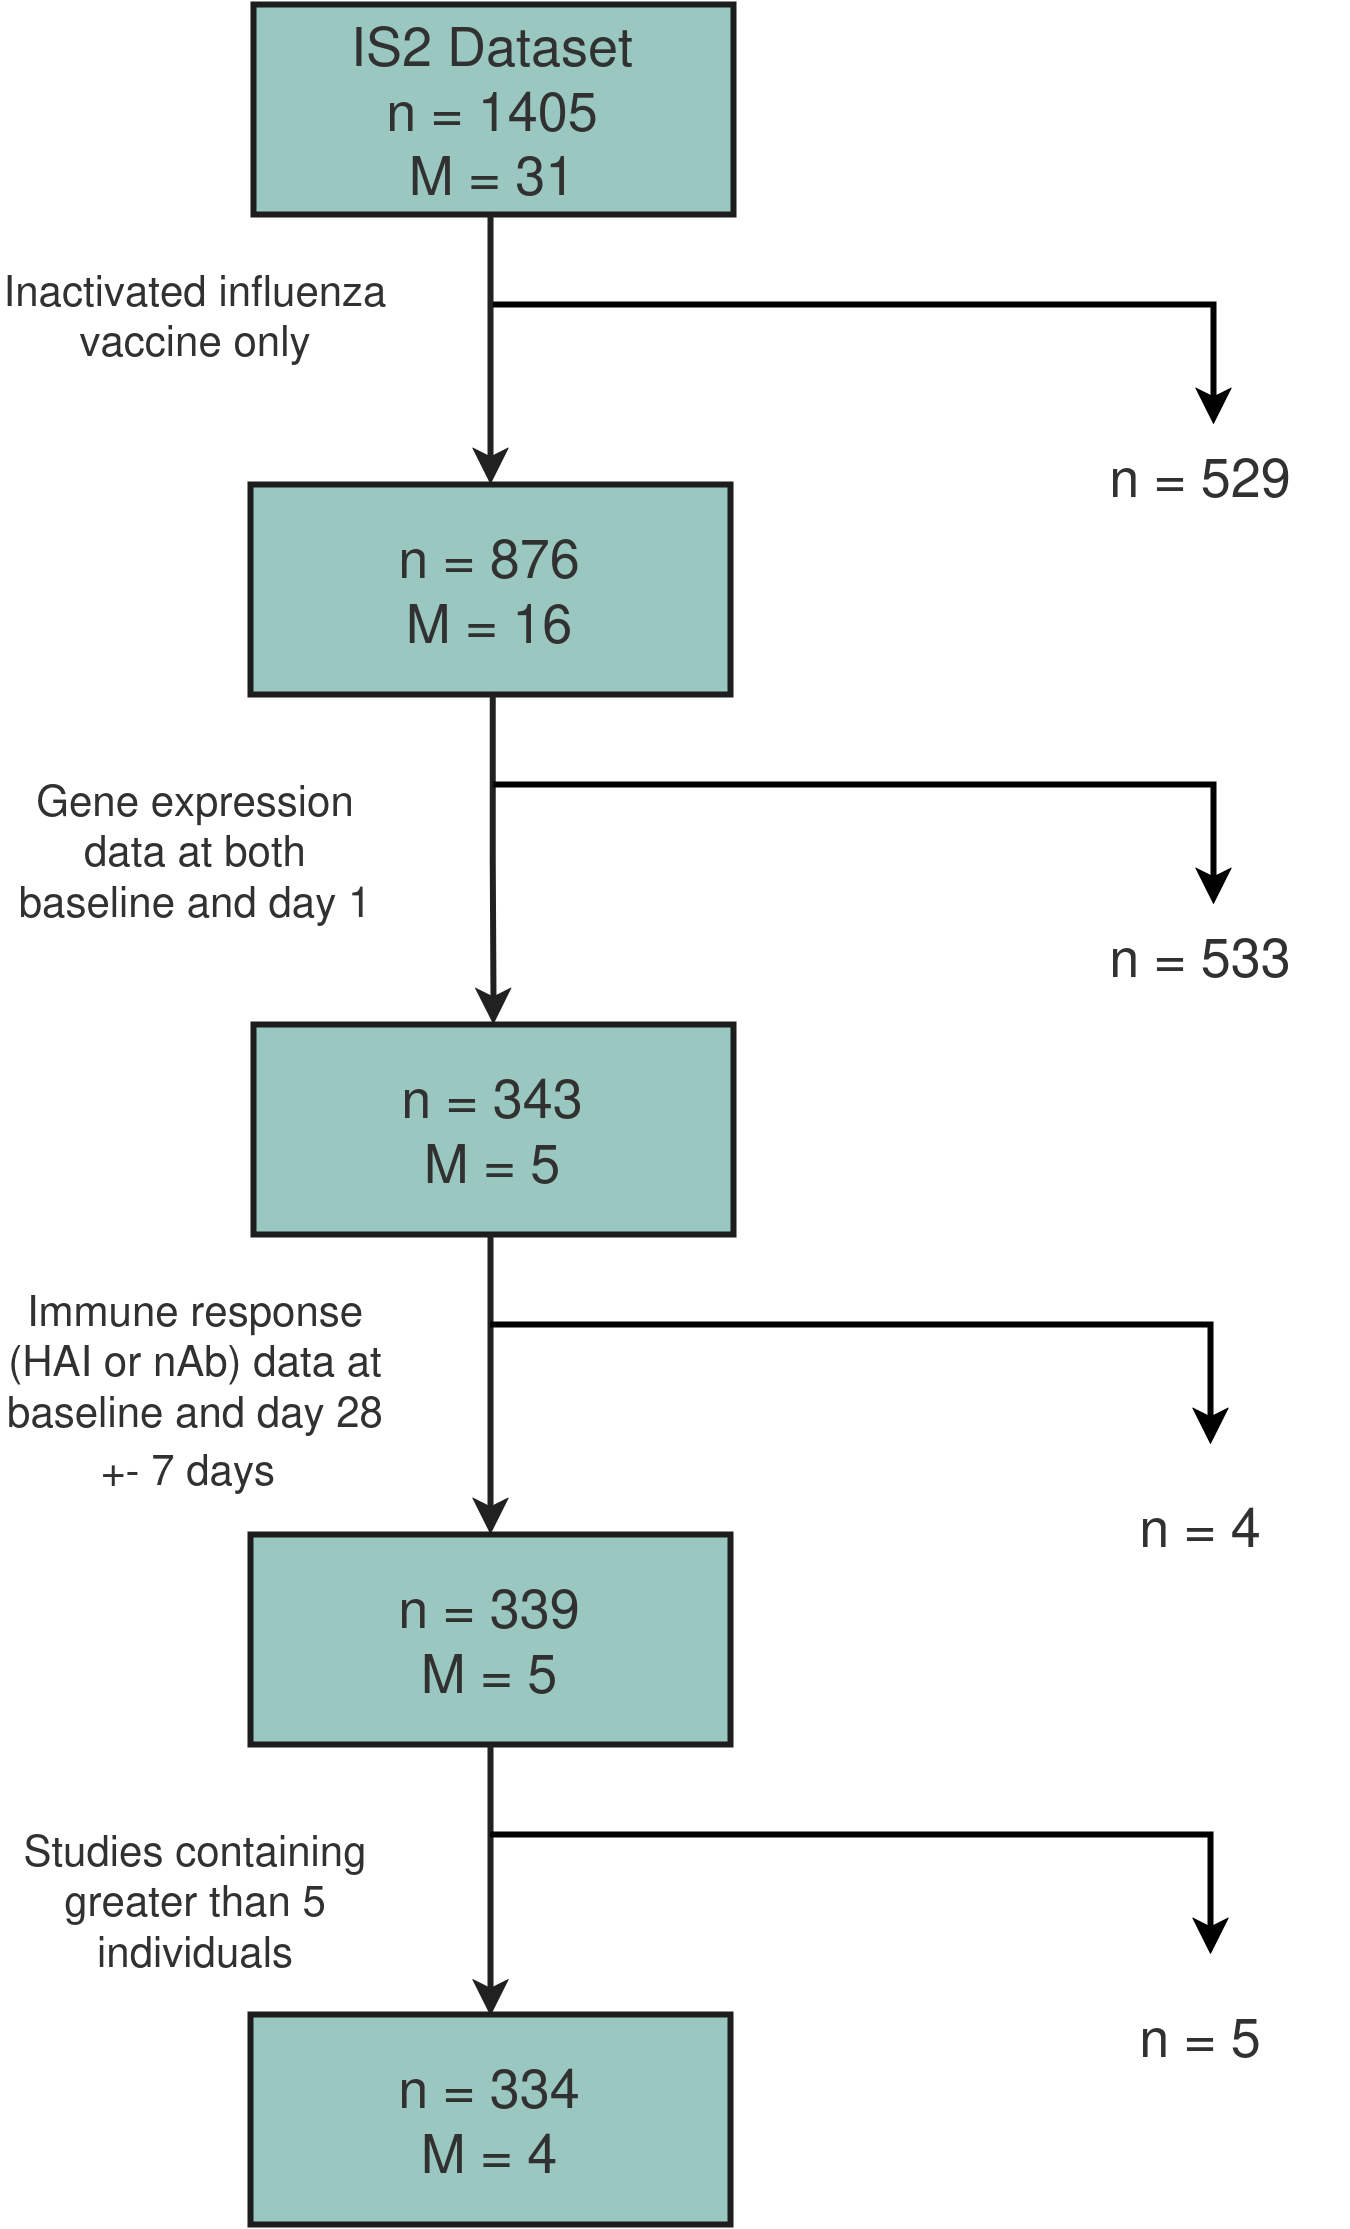

The diagram above was exported from draw.io. Its source (the exported page's mxGraphModel, read from the mxfile embedded in the PNG):
<mxGraphModel dx="1661" dy="960" grid="1" gridSize="10" guides="1" tooltips="1" connect="1" arrows="1" fold="1" page="1" pageScale="1" pageWidth="827" pageHeight="1169" background="#000000" math="0" shadow="0">
  <root>
    <mxCell id="0" />
    <mxCell id="1" parent="0" />
    <mxCell id="KRjm3hXPOHG6G0bsUvHe-1" parent="1" style="rounded=0;whiteSpace=wrap;html=1;fillColor=light-dark(#FFFFFF,#9AC7BF);strokeColor=light-dark(#000000,#1D1D1D);strokeWidth=2;" value="&lt;div&gt;&lt;span style=&quot;color: light-dark(rgb(0, 0, 0), rgb(49, 49, 49));&quot;&gt;&lt;font style=&quot;font-size: 18px;&quot;&gt;IS2 Dataset&lt;/font&gt;&lt;/span&gt;&lt;/div&gt;&lt;div&gt;&lt;span style=&quot;color: light-dark(rgb(0, 0, 0), rgb(49, 49, 49));&quot;&gt;&lt;font style=&quot;font-size: 18px;&quot;&gt;n = 1405&lt;/font&gt;&lt;/span&gt;&lt;/div&gt;&lt;div&gt;&lt;span style=&quot;color: light-dark(rgb(0, 0, 0), rgb(49, 49, 49));&quot;&gt;&lt;font style=&quot;font-size: 18px;&quot;&gt;M = 31&lt;/font&gt;&lt;/span&gt;&lt;/div&gt;" vertex="1">
      <mxGeometry height="70" width="160" x="334" y="20" as="geometry" />
    </mxCell>
    <mxCell id="KRjm3hXPOHG6G0bsUvHe-2" edge="1" parent="1" style="edgeStyle=orthogonalEdgeStyle;rounded=0;orthogonalLoop=1;jettySize=auto;html=1;exitX=0.5;exitY=1;exitDx=0;exitDy=0;strokeColor=light-dark(#000000,#212121);strokeWidth=2;">
      <mxGeometry relative="1" as="geometry">
        <mxPoint x="413" y="90" as="sourcePoint" />
        <mxPoint x="413" y="180" as="targetPoint" />
      </mxGeometry>
    </mxCell>
    <mxCell id="KRjm3hXPOHG6G0bsUvHe-3" edge="1" parent="1" style="edgeStyle=orthogonalEdgeStyle;rounded=0;orthogonalLoop=1;jettySize=auto;html=1;exitX=0.5;exitY=1;exitDx=0;exitDy=0;strokeColor=light-dark(#000000,#000000);strokeWidth=2;">
      <mxGeometry relative="1" as="geometry">
        <mxPoint x="414" y="120" as="sourcePoint" />
        <mxPoint x="654" y="160" as="targetPoint" />
      </mxGeometry>
    </mxCell>
    <mxCell id="KRjm3hXPOHG6G0bsUvHe-4" parent="1" style="text;whiteSpace=wrap;html=1;align=center;" value="&lt;div align=&quot;center&quot;&gt;&lt;span style=&quot;color: light-dark(rgb(0, 0, 0), rgb(49, 49, 49));&quot;&gt;&lt;font style=&quot;font-size: 18px;&quot;&gt;n = 529&lt;/font&gt;&lt;/span&gt;&lt;/div&gt;" vertex="1">
      <mxGeometry height="50" width="100" x="600" y="160" as="geometry" />
    </mxCell>
    <mxCell id="KRjm3hXPOHG6G0bsUvHe-5" parent="1" style="rounded=0;whiteSpace=wrap;html=1;fillColor=light-dark(#FFFFFF,#9AC7BF);strokeColor=light-dark(#000000,#1D1D1D);strokeWidth=2;" value="&lt;div&gt;&lt;span style=&quot;color: light-dark(rgb(0, 0, 0), rgb(49, 49, 49));&quot;&gt;&lt;font style=&quot;font-size: 18px;&quot;&gt;n = 876&lt;/font&gt;&lt;/span&gt;&lt;/div&gt;&lt;div&gt;&lt;span style=&quot;color: light-dark(rgb(0, 0, 0), rgb(49, 49, 49));&quot;&gt;&lt;font style=&quot;font-size: 18px;&quot;&gt;M = 16&lt;/font&gt;&lt;/span&gt;&lt;/div&gt;" vertex="1">
      <mxGeometry height="70" width="160" x="333" y="180" as="geometry" />
    </mxCell>
    <mxCell id="KRjm3hXPOHG6G0bsUvHe-6" parent="1" style="text;whiteSpace=wrap;html=1;align=center;" value="&lt;div align=&quot;center&quot;&gt;&lt;font style=&quot;font-size: 14px;&quot;&gt;&lt;span style=&quot;color: light-dark(rgb(0, 0, 0), rgb(49, 49, 49));&quot;&gt;&lt;font&gt;Inactivated influenza vaccine only&lt;/font&gt;&lt;/span&gt;&lt;/font&gt;&lt;/div&gt;" vertex="1">
      <mxGeometry height="50" width="130" x="250" y="100" as="geometry" />
    </mxCell>
    <mxCell id="KRjm3hXPOHG6G0bsUvHe-7" edge="1" parent="1" style="edgeStyle=orthogonalEdgeStyle;rounded=0;orthogonalLoop=1;jettySize=auto;html=1;exitX=0.5;exitY=1;exitDx=0;exitDy=0;strokeColor=light-dark(#000000,#212121);strokeWidth=2;">
      <mxGeometry relative="1" as="geometry">
        <mxPoint x="413.72" y="250" as="sourcePoint" />
        <mxPoint x="414" y="360" as="targetPoint" />
      </mxGeometry>
    </mxCell>
    <mxCell id="KRjm3hXPOHG6G0bsUvHe-8" edge="1" parent="1" style="edgeStyle=orthogonalEdgeStyle;rounded=0;orthogonalLoop=1;jettySize=auto;html=1;exitX=0.5;exitY=1;exitDx=0;exitDy=0;strokeColor=light-dark(#000000,#000000);strokeWidth=2;">
      <mxGeometry relative="1" as="geometry">
        <mxPoint x="414" y="280" as="sourcePoint" />
        <mxPoint x="654" y="320" as="targetPoint" />
      </mxGeometry>
    </mxCell>
    <mxCell id="KRjm3hXPOHG6G0bsUvHe-9" parent="1" style="text;whiteSpace=wrap;html=1;align=center;" value="&lt;div align=&quot;center&quot;&gt;&lt;font style=&quot;font-size: 14px;&quot;&gt;&lt;span style=&quot;color: light-dark(rgb(0, 0, 0), rgb(49, 49, 49));&quot;&gt;&lt;font&gt;Gene expression data at both baseline and day 1&lt;/font&gt;&lt;/span&gt;&lt;/font&gt;&lt;/div&gt;" vertex="1">
      <mxGeometry height="50" width="130" x="250" y="270" as="geometry" />
    </mxCell>
    <mxCell id="KRjm3hXPOHG6G0bsUvHe-10" parent="1" style="text;whiteSpace=wrap;html=1;align=center;" value="&lt;div align=&quot;center&quot;&gt;&lt;span style=&quot;color: light-dark(rgb(0, 0, 0), rgb(49, 49, 49));&quot;&gt;&lt;font style=&quot;font-size: 18px;&quot;&gt;n = 533&lt;/font&gt;&lt;/span&gt;&lt;/div&gt;" vertex="1">
      <mxGeometry height="50" width="100" x="600" y="320" as="geometry" />
    </mxCell>
    <mxCell id="KRjm3hXPOHG6G0bsUvHe-11" parent="1" style="rounded=0;whiteSpace=wrap;html=1;fillColor=light-dark(#FFFFFF,#9AC7BF);strokeColor=light-dark(#000000,#1D1D1D);strokeWidth=2;" value="&lt;div&gt;&lt;span style=&quot;color: light-dark(rgb(0, 0, 0), rgb(49, 49, 49));&quot;&gt;&lt;font style=&quot;font-size: 18px;&quot;&gt;n = 343&lt;/font&gt;&lt;/span&gt;&lt;/div&gt;&lt;div&gt;&lt;span style=&quot;color: light-dark(rgb(0, 0, 0), rgb(49, 49, 49));&quot;&gt;&lt;font style=&quot;font-size: 18px;&quot;&gt;M = 5&lt;/font&gt;&lt;/span&gt;&lt;/div&gt;" vertex="1">
      <mxGeometry height="70" width="160" x="334" y="360" as="geometry" />
    </mxCell>
    <mxCell id="KRjm3hXPOHG6G0bsUvHe-12" parent="1" style="text;whiteSpace=wrap;html=1;align=center;" value="&lt;div align=&quot;center&quot;&gt;&lt;font style=&quot;font-size: 14px;&quot;&gt;&lt;span style=&quot;color: light-dark(rgb(0, 0, 0), rgb(49, 49, 49));&quot;&gt;&lt;font&gt;Immune response (HAI or nAb) data at baseline and day 28 +- 7 days&lt;/font&gt;&lt;/span&gt;&lt;/font&gt;&lt;font style=&quot;font-size: 17px;&quot;&gt;&lt;span style=&quot;color: light-dark(rgb(0, 0, 0), rgb(49, 49, 49));&quot;&gt;&lt;font&gt;&amp;nbsp;&lt;/font&gt;&lt;/span&gt;&lt;/font&gt;&lt;/div&gt;" vertex="1">
      <mxGeometry height="50" width="130" x="250" y="440" as="geometry" />
    </mxCell>
    <mxCell id="KRjm3hXPOHG6G0bsUvHe-13" edge="1" parent="1" style="edgeStyle=orthogonalEdgeStyle;rounded=0;orthogonalLoop=1;jettySize=auto;html=1;exitX=0.5;exitY=1;exitDx=0;exitDy=0;strokeColor=light-dark(#000000,#212121);strokeWidth=2;">
      <mxGeometry relative="1" as="geometry">
        <mxPoint x="413" y="430" as="sourcePoint" />
        <mxPoint x="413" y="530" as="targetPoint" />
      </mxGeometry>
    </mxCell>
    <mxCell id="KRjm3hXPOHG6G0bsUvHe-14" edge="1" parent="1" style="edgeStyle=orthogonalEdgeStyle;rounded=0;orthogonalLoop=1;jettySize=auto;html=1;exitX=0.5;exitY=1;exitDx=0;exitDy=0;strokeColor=light-dark(#000000,#000000);strokeWidth=2;">
      <mxGeometry relative="1" as="geometry">
        <mxPoint x="413" y="460" as="sourcePoint" />
        <mxPoint x="653" y="500" as="targetPoint" />
      </mxGeometry>
    </mxCell>
    <mxCell id="KRjm3hXPOHG6G0bsUvHe-15" parent="1" style="text;whiteSpace=wrap;html=1;align=center;" value="&lt;div align=&quot;center&quot;&gt;&lt;span style=&quot;color: light-dark(rgb(0, 0, 0), rgb(49, 49, 49));&quot;&gt;&lt;font style=&quot;font-size: 18px;&quot;&gt;n = 4&lt;/font&gt;&lt;/span&gt;&lt;/div&gt;" vertex="1">
      <mxGeometry height="50" width="100" x="600" y="510" as="geometry" />
    </mxCell>
    <mxCell id="KRjm3hXPOHG6G0bsUvHe-16" parent="1" style="rounded=0;whiteSpace=wrap;html=1;fillColor=light-dark(#FFFFFF,#9AC7BF);strokeColor=light-dark(#000000,#1D1D1D);strokeWidth=2;" value="&lt;div&gt;&lt;span style=&quot;color: light-dark(rgb(0, 0, 0), rgb(49, 49, 49));&quot;&gt;&lt;font style=&quot;font-size: 18px;&quot;&gt;n = 339&lt;/font&gt;&lt;/span&gt;&lt;/div&gt;&lt;div&gt;&lt;span style=&quot;color: light-dark(rgb(0, 0, 0), rgb(49, 49, 49));&quot;&gt;&lt;font style=&quot;font-size: 18px;&quot;&gt;M = 5&lt;/font&gt;&lt;/span&gt;&lt;/div&gt;" vertex="1">
      <mxGeometry height="70" width="160" x="333" y="530" as="geometry" />
    </mxCell>
    <mxCell id="KRjm3hXPOHG6G0bsUvHe-17" edge="1" parent="1" style="edgeStyle=orthogonalEdgeStyle;rounded=0;orthogonalLoop=1;jettySize=auto;html=1;exitX=0.5;exitY=1;exitDx=0;exitDy=0;strokeColor=light-dark(#000000,#212121);strokeWidth=2;">
      <mxGeometry relative="1" as="geometry">
        <mxPoint x="413" y="600" as="sourcePoint" />
        <mxPoint x="413" y="690.5" as="targetPoint" />
      </mxGeometry>
    </mxCell>
    <mxCell id="KRjm3hXPOHG6G0bsUvHe-18" edge="1" parent="1" style="edgeStyle=orthogonalEdgeStyle;rounded=0;orthogonalLoop=1;jettySize=auto;html=1;exitX=0.5;exitY=1;exitDx=0;exitDy=0;strokeColor=light-dark(#000000,#000000);strokeWidth=2;">
      <mxGeometry relative="1" as="geometry">
        <mxPoint x="413" y="630" as="sourcePoint" />
        <mxPoint x="653" y="670" as="targetPoint" />
      </mxGeometry>
    </mxCell>
    <mxCell id="KRjm3hXPOHG6G0bsUvHe-19" parent="1" style="text;whiteSpace=wrap;html=1;align=center;" value="&lt;div align=&quot;center&quot;&gt;&lt;span style=&quot;color: light-dark(rgb(0, 0, 0), rgb(49, 49, 49));&quot;&gt;&lt;font style=&quot;font-size: 18px;&quot;&gt;n = 5&lt;/font&gt;&lt;/span&gt;&lt;/div&gt;" vertex="1">
      <mxGeometry height="50" width="100" x="600" y="680" as="geometry" />
    </mxCell>
    <mxCell id="KRjm3hXPOHG6G0bsUvHe-20" parent="1" style="text;whiteSpace=wrap;html=1;align=center;" value="&lt;div align=&quot;center&quot;&gt;&lt;font style=&quot;font-size: 14px;&quot;&gt;&lt;span style=&quot;color: light-dark(rgb(0, 0, 0), rgb(49, 49, 49));&quot;&gt;&lt;font&gt;Studies containing greater than 5 individuals&lt;/font&gt;&lt;/span&gt;&lt;/font&gt;&lt;/div&gt;" vertex="1">
      <mxGeometry height="50" width="130" x="250" y="620" as="geometry" />
    </mxCell>
    <mxCell id="KRjm3hXPOHG6G0bsUvHe-21" parent="1" style="rounded=0;whiteSpace=wrap;html=1;fillColor=light-dark(#FFFFFF,#9AC7BF);strokeColor=light-dark(#000000,#1D1D1D);strokeWidth=2;" value="&lt;div&gt;&lt;span style=&quot;color: light-dark(rgb(0, 0, 0), rgb(49, 49, 49));&quot;&gt;&lt;font style=&quot;font-size: 18px;&quot;&gt;n = 334&lt;/font&gt;&lt;/span&gt;&lt;/div&gt;&lt;div&gt;&lt;span style=&quot;color: light-dark(rgb(0, 0, 0), rgb(49, 49, 49));&quot;&gt;&lt;font style=&quot;font-size: 18px;&quot;&gt;M = 4&lt;/font&gt;&lt;/span&gt;&lt;/div&gt;" vertex="1">
      <mxGeometry height="70" width="160" x="333" y="690" as="geometry" />
    </mxCell>
  </root>
</mxGraphModel>